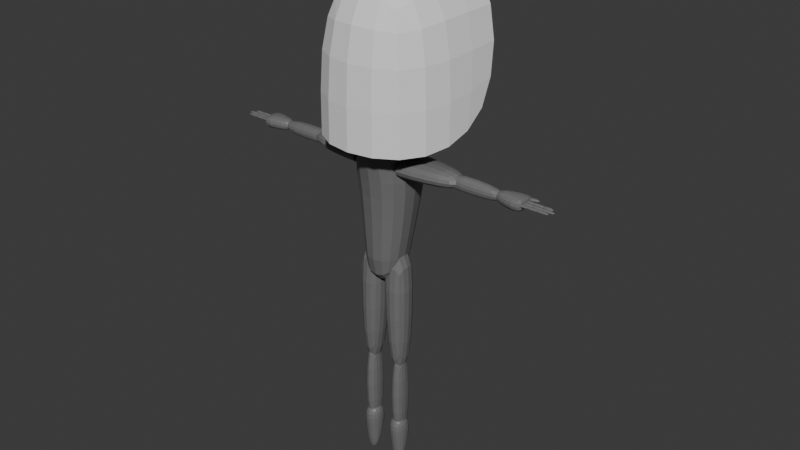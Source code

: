# Source: Base_CharacterE.blend  (saved by Blender 4.2.66; exported with 4.5.12 LTS)
import bpy
from mathutils import Matrix  # noqa: F401  (used for matrix-valued properties, if any)

bpy.ops.wm.read_factory_settings(use_empty=True)
scene = bpy.context.scene
scene.name = 'Scene'

# ---- collections
col_collection = bpy.data.collections.new('Collection'); scene.collection.children.link(col_collection)

# ---- materials (node trees are filled in below, after node groups)
mat_material = bpy.data.materials.new('Material')
mat_material.alpha_threshold = 0.0
mat_material.use_transparent_shadow = False
mat_material.roughness = 0.5
mat_material.line_color = (0.0, 0.0, 0.0, 1.0)

# ---- material node trees
mat_material.use_nodes = True; mat_material.node_tree.nodes.clear()
_N = mat_material.node_tree.nodes; _L = mat_material.node_tree.links
n0 = _N.new('ShaderNodeOutputMaterial'); n0.name = 'Material Output'; n0.location = (300, 300)
n1 = _N.new('ShaderNodeBsdfPrincipled'); n1.name = 'Principled BSDF'; n1.location = (10, 300)
n1.inputs[0].default_value = (0.1642, 0.1642, 0.1642, 1.0)
n1.inputs[3].default_value = 1.45
_L.new(n1.outputs[0], n0.inputs[0])
n0.is_active_output = True

# ---- world
world_world = bpy.data.worlds.new('World'); scene.world = world_world
world_world.use_nodes = True; world_world.node_tree.nodes.clear()
_N = world_world.node_tree.nodes; _L = world_world.node_tree.links
n0 = _N.new('ShaderNodeOutputWorld'); n0.name = 'World Output'; n0.location = (300, 300)
n1 = _N.new('ShaderNodeBackground'); n1.name = 'Background'; n1.location = (10, 300)
n1.inputs[0].default_value = (0.05088, 0.05088, 0.05088, 1.0)
_L.new(n1.outputs[0], n0.inputs[0])
n0.is_active_output = True
world_world.color = (0.05088, 0.05088, 0.05088)
world_world.sun_shadow_jitter_overblur = 0.0

# ---- meshes
me_cube = bpy.data.meshes.new('Cube')
me_cube.from_pydata([(-0.263, -0.5589, -0.4647), (-0.5774, -0.5589, 0.7229), (-0.263, 0.5589, -0.7449), (-0.5774, 0.5589, 0.7229), (0.263, -0.5589, -0.4647), (0.5774, -0.5589, 0.7229), (0.263, 0.5589, -0.7449), (0.5774, 0.5589, 0.7229)], [], [(0, 1, 3, 2), (2, 3, 7, 6), (6, 7, 5, 4), (4, 5, 1, 0), (2, 6, 4, 0), (7, 3, 1, 5)])
_k = {(1, 3): 0.25892, (2, 6): 0.21809, (3, 7): 0.25892, (5, 7): 0.25892, (1, 5): 0.25892}
me_cube.attributes.new('crease_edge', 'FLOAT', 'EDGE').data.foreach_set('value', [_k.get((min(e.vertices), max(e.vertices)), 0.0) for e in me_cube.edges])
_uv = me_cube.uv_layers.new(name='UVMap')
_uv.uv.foreach_set('vector', [0.375, 0.0, 0.625, 0.0, 0.625, 0.25, 0.375, 0.25, 0.375, 0.25, 0.625, 0.25, 0.625, 0.5, 0.375, 0.5, 0.375, 0.5, 0.625, 0.5, 0.625, 0.75, 0.375, 0.75, 0.375, 0.75, 0.625, 0.75, 0.625, 1.0, 0.375, 1.0, 0.125, 0.5, 0.375, 0.5, 0.375, 0.75, 0.125, 0.75, 0.625, 0.5, 0.875, 0.5, 0.875, 0.75, 0.625, 0.75])
me_cube.materials.append(mat_material)
me_cube.update()
me_cube_005 = bpy.data.meshes.new('Cube.005')
me_cube_005.from_pydata([(0.1652, -0.2033, -0.5533), (0.2994, -0.3237, 0.5817), (0.13, 0.1865, -0.5533), (0.2356, 0.3237, 0.5817), (-0.1652, -0.2033, -0.5533), (-0.2994, -0.3237, 0.5817), (-0.13, 0.1865, -0.5533), (-0.2356, 0.3237, 0.5817), (0.2994, -0.2004, 0.1972), (0.2356, 0.3237, 0.1972), (-0.2356, 0.3237, 0.1972), (-0.2994, -0.2004, 0.1972)], [], [(8, 9, 3, 1), (9, 10, 7, 3), (10, 11, 5, 7), (11, 8, 1, 5), (2, 0, 4, 6), (7, 5, 1, 3), (4, 0, 8, 11), (6, 4, 11, 10), (2, 6, 10, 9), (0, 2, 9, 8)])
_k = {(0, 2): 0.28523, (2, 6): 0.28523, (3, 7): 0.26176, (4, 6): 0.28523, (0, 4): 0.28523, (1, 5): 0.37332, (3, 9): 0.26176, (7, 10): 0.26176, (9, 10): 0.26176}
me_cube_005.attributes.new('crease_edge', 'FLOAT', 'EDGE').data.foreach_set('value', [_k.get((min(e.vertices), max(e.vertices)), 0.0) for e in me_cube_005.edges])
_uv = me_cube_005.uv_layers.new(name='UVMap')
_uv.uv.foreach_set('vector', [0.5173, 0.0, 0.5173, 0.25, 0.625, 0.25, 0.625, 0.0, 0.5173, 0.25, 0.5173, 0.5, 0.625, 0.5, 0.625, 0.25, 0.5173, 0.5, 0.5173, 0.75, 0.625, 0.75, 0.625, 0.5, 0.5173, 0.75, 0.5173, 1.0, 0.625, 1.0, 0.625, 0.75, 0.125, 0.5, 0.125, 0.75, 0.375, 0.75, 0.375, 0.5, 0.625, 0.5, 0.625, 0.75, 0.875, 0.75, 0.875, 0.5, 0.375, 0.75, 0.375, 1.0, 0.5173, 1.0, 0.5173, 0.75, 0.375, 0.5, 0.375, 0.75, 0.5173, 0.75, 0.5173, 0.5, 0.375, 0.25, 0.375, 0.5, 0.5173, 0.5, 0.5173, 0.25, 0.375, 0.0, 0.375, 0.25, 0.5173, 0.25, 0.5173, 0.0])
me_cube_005.materials.append(mat_material)
me_cube_005.update()
me_cube_006 = bpy.data.meshes.new('Cube.006')
me_cube_006.from_pydata([(-0.7689, -0.1173, -0.08341), (-0.7689, -0.1173, 0.08357), (-0.7689, 0.1173, -0.08341), (-0.7689, 0.1173, 0.08357), (-0.1955, -0.1828, -0.08341), (-0.1955, -0.1828, 0.08357), (-0.1955, 0.1828, -0.08341), (-0.1955, 0.1828, 0.08357)], [], [(0, 1, 3, 2), (2, 3, 7, 6), (6, 7, 5, 4), (4, 5, 1, 0), (2, 6, 4, 0), (7, 3, 1, 5)])
_k = {(6, 7): 0.53042, (4, 6): 0.53042, (5, 7): 0.53042, (4, 5): 0.53042}
me_cube_006.attributes.new('crease_edge', 'FLOAT', 'EDGE').data.foreach_set('value', [_k.get((min(e.vertices), max(e.vertices)), 0.0) for e in me_cube_006.edges])
_uv = me_cube_006.uv_layers.new(name='UVMap')
_uv.uv.foreach_set('vector', [0.375, 0.0, 0.625, 0.0, 0.625, 0.25, 0.375, 0.25, 0.375, 0.25, 0.625, 0.25, 0.625, 0.5, 0.375, 0.5, 0.375, 0.5, 0.625, 0.5, 0.625, 0.75, 0.375, 0.75, 0.375, 0.75, 0.625, 0.75, 0.625, 1.0, 0.375, 1.0, 0.125, 0.5, 0.375, 0.5, 0.375, 0.75, 0.125, 0.75, 0.625, 0.5, 0.875, 0.5, 0.875, 0.75, 0.625, 0.75])
me_cube_006.materials.append(mat_material)
me_cube_006.update()
me_cube_007 = bpy.data.meshes.new('Cube.007')
me_cube_007.from_pydata([(-1.123, -0.06985, -0.07289), (-1.123, -0.06985, 0.06459), (-1.123, 0.06985, -0.07289), (-1.123, 0.06985, 0.06459), (-0.5687, -0.06985, -0.07289), (-0.5687, -0.06985, 0.06459), (-0.5687, 0.06985, -0.07289), (-0.5687, 0.06985, 0.06459)], [], [(0, 1, 3, 2), (2, 3, 7, 6), (6, 7, 5, 4), (4, 5, 1, 0), (2, 6, 4, 0), (7, 3, 1, 5)])
_k = {(6, 7): 0.2398, (4, 6): 0.2398, (5, 7): 0.2398, (4, 5): 0.2398}
me_cube_007.attributes.new('crease_edge', 'FLOAT', 'EDGE').data.foreach_set('value', [_k.get((min(e.vertices), max(e.vertices)), 0.0) for e in me_cube_007.edges])
_uv = me_cube_007.uv_layers.new(name='UVMap')
_uv.uv.foreach_set('vector', [0.375, 0.0, 0.625, 0.0, 0.625, 0.25, 0.375, 0.25, 0.375, 0.25, 0.625, 0.25, 0.625, 0.5, 0.375, 0.5, 0.375, 0.5, 0.625, 0.5, 0.625, 0.75, 0.375, 0.75, 0.375, 0.75, 0.625, 0.75, 0.625, 1.0, 0.375, 1.0, 0.125, 0.5, 0.375, 0.5, 0.375, 0.75, 0.125, 0.75, 0.625, 0.5, 0.875, 0.5, 0.875, 0.75, 0.625, 0.75])
me_cube_007.materials.append(mat_material)
me_cube_007.update()
me_cube_008 = bpy.data.meshes.new('Cube.008')
me_cube_008.from_pydata([(-0.2457, -0.132, 0.2542), (0.01172, -0.132, 0.2542), (-0.2457, 0.132, 0.2542), (0.01172, 0.132, 0.2542), (-0.2251, -0.132, -0.9666), (-0.05062, -0.132, -0.9666), (-0.2251, 0.132, -0.9666), (-0.05062, 0.132, -0.9666)], [], [(0, 1, 3, 2), (2, 3, 7, 6), (6, 7, 5, 4), (4, 5, 1, 0), (2, 6, 4, 0), (7, 3, 1, 5)])
_k = {(0, 2): 0.29961, (0, 1): 0.29961, (1, 3): 0.29961, (2, 3): 0.29961}
me_cube_008.attributes.new('crease_edge', 'FLOAT', 'EDGE').data.foreach_set('value', [_k.get((min(e.vertices), max(e.vertices)), 0.0) for e in me_cube_008.edges])
_uv = me_cube_008.uv_layers.new(name='UVMap')
_uv.uv.foreach_set('vector', [0.375, 0.0, 0.625, 0.0, 0.625, 0.25, 0.375, 0.25, 0.375, 0.25, 0.625, 0.25, 0.625, 0.5, 0.375, 0.5, 0.375, 0.5, 0.625, 0.5, 0.625, 0.75, 0.375, 0.75, 0.375, 0.75, 0.625, 0.75, 0.625, 1.0, 0.375, 1.0, 0.125, 0.5, 0.375, 0.5, 0.375, 0.75, 0.125, 0.75, 0.625, 0.5, 0.875, 0.5, 0.875, 0.75, 0.625, 0.75])
me_cube_008.materials.append(mat_material)
me_cube_008.update()
me_cube_009 = bpy.data.meshes.new('Cube.009')
me_cube_009.from_pydata([(-0.2047, -0.1076, 0.154), (-0.07099, -0.1076, 0.154), (-0.2047, 0.1076, 0.154), (-0.07099, 0.1076, 0.154), (-0.2047, -0.1076, -0.8735), (-0.07099, -0.1076, -0.8735), (-0.2047, 0.1076, -0.8735), (-0.07099, 0.1076, -0.8735)], [], [(0, 1, 3, 2), (2, 3, 7, 6), (6, 7, 5, 4), (4, 5, 1, 0), (2, 6, 4, 0), (7, 3, 1, 5)])
_uv = me_cube_009.uv_layers.new(name='UVMap')
_uv.uv.foreach_set('vector', [0.375, 0.0, 0.625, 0.0, 0.625, 0.25, 0.375, 0.25, 0.375, 0.25, 0.625, 0.25, 0.625, 0.5, 0.375, 0.5, 0.375, 0.5, 0.625, 0.5, 0.625, 0.75, 0.375, 0.75, 0.375, 0.75, 0.625, 0.75, 0.625, 1.0, 0.375, 1.0, 0.125, 0.5, 0.375, 0.5, 0.375, 0.75, 0.125, 0.75, 0.625, 0.5, 0.875, 0.5, 0.875, 0.75, 0.625, 0.75])
me_cube_009.materials.append(mat_material)
me_cube_009.update()
me_cube_010 = bpy.data.meshes.new('Cube.010')
me_cube_010.from_pydata([(-0.221, -0.1303, -0.07304), (-0.04606, -0.1303, -0.07304), (-0.221, 0.07691, -0.07304), (-0.04606, 0.07691, -0.07304), (-0.1902, -0.06543, -0.5527), (-0.08548, -0.06543, -0.5527), (-0.1902, -0.01098, -0.5527), (-0.08548, -0.01098, -0.5527), (-0.2162, 0.09786, -0.2542), (-0.05952, 0.09786, -0.2542), (-0.2162, -0.09786, -0.3129), (-0.05952, -0.09786, -0.3129)], [], [(0, 1, 3, 2), (8, 9, 7, 6), (6, 7, 5, 4), (10, 11, 1, 0), (8, 6, 4, 10), (9, 3, 1, 11), (7, 9, 11, 5), (2, 8, 10, 0), (4, 5, 11, 10), (2, 3, 9, 8)])
_uv = me_cube_010.uv_layers.new(name='UVMap')
_uv.uv.foreach_set('vector', [0.375, 0.0, 0.625, 0.0, 0.625, 0.25, 0.375, 0.25, 0.375, 0.375, 0.625, 0.375, 0.625, 0.5, 0.375, 0.5, 0.375, 0.5, 0.625, 0.5, 0.625, 0.75, 0.375, 0.75, 0.375, 0.875, 0.625, 0.875, 0.625, 1.0, 0.375, 1.0, 0.25, 0.5, 0.375, 0.5, 0.375, 0.75, 0.25, 0.75, 0.75, 0.5, 0.875, 0.5, 0.875, 0.75, 0.75, 0.75, 0.625, 0.5, 0.75, 0.5, 0.75, 0.75, 0.625, 0.75, 0.125, 0.5, 0.25, 0.5, 0.25, 0.75, 0.125, 0.75, 0.375, 0.75, 0.625, 0.75, 0.625, 0.875, 0.375, 0.875, 0.375, 0.25, 0.625, 0.25, 0.625, 0.375, 0.375, 0.375])
me_cube_010.materials.append(mat_material)
me_cube_010.update()
me_cube_011 = bpy.data.meshes.new('Cube.011')
me_cube_011.from_pydata([(-0.06798, -0.03216, -0.0627), (-0.04462, -0.03867, 0.1717), (-0.06798, 0.148, -0.0627), (-0.04462, 0.07955, 0.1717), (0.06798, -0.03216, -0.0627), (0.04462, -0.03867, 0.1717), (0.06798, 0.148, -0.0627), (0.04462, 0.07955, 0.1717)], [], [(0, 1, 3, 2), (2, 3, 7, 6), (6, 7, 5, 4), (4, 5, 1, 0), (2, 6, 4, 0), (7, 3, 1, 5)])
_k = {(0, 2): 1.0, (2, 6): 1.0, (4, 6): 1.0, (0, 4): 1.0}
me_cube_011.attributes.new('crease_edge', 'FLOAT', 'EDGE').data.foreach_set('value', [_k.get((min(e.vertices), max(e.vertices)), 0.0) for e in me_cube_011.edges])
_uv = me_cube_011.uv_layers.new(name='UVMap')
_uv.uv.foreach_set('vector', [0.375, 0.0, 0.625, 0.0, 0.625, 0.25, 0.375, 0.25, 0.375, 0.25, 0.625, 0.25, 0.625, 0.5, 0.375, 0.5, 0.375, 0.5, 0.625, 0.5, 0.625, 0.75, 0.375, 0.75, 0.375, 0.75, 0.625, 0.75, 0.625, 1.0, 0.375, 1.0, 0.125, 0.5, 0.375, 0.5, 0.375, 0.75, 0.125, 0.75, 0.625, 0.5, 0.875, 0.5, 0.875, 0.75, 0.625, 0.75])
me_cube_011.materials.append(mat_material)
me_cube_011.update()
me_cube_012 = bpy.data.meshes.new('Cube.012')
me_cube_012.from_pydata([(-1.256, -0.1068, -0.06713), (-1.256, -0.1068, 0.05883), (-1.256, 0.1068, -0.06713), (-1.256, 0.1068, 0.05883), (-0.9862, -0.05335, -0.06713), (-0.9862, -0.05335, 0.05883), (-0.9862, 0.05335, -0.06713), (-0.9862, 0.05335, 0.05883)], [], [(0, 1, 3, 2), (2, 3, 7, 6), (6, 7, 5, 4), (4, 5, 1, 0), (2, 6, 4, 0), (7, 3, 1, 5)])
_k = {(0, 2): 0.33725, (0, 1): 0.33725, (1, 3): 0.33725, (2, 3): 0.48577, (2, 6): 0.14852, (3, 7): 0.14852, (6, 7): 0.14852}
me_cube_012.attributes.new('crease_edge', 'FLOAT', 'EDGE').data.foreach_set('value', [_k.get((min(e.vertices), max(e.vertices)), 0.0) for e in me_cube_012.edges])
_uv = me_cube_012.uv_layers.new(name='UVMap')
_uv.uv.foreach_set('vector', [0.375, 0.0, 0.625, 0.0, 0.625, 0.25, 0.375, 0.25, 0.375, 0.25, 0.625, 0.25, 0.625, 0.5, 0.375, 0.5, 0.375, 0.5, 0.625, 0.5, 0.625, 0.75, 0.375, 0.75, 0.375, 0.75, 0.625, 0.75, 0.625, 1.0, 0.375, 1.0, 0.125, 0.5, 0.375, 0.5, 0.375, 0.75, 0.125, 0.75, 0.625, 0.5, 0.875, 0.5, 0.875, 0.75, 0.625, 0.75])
me_cube_012.materials.append(mat_material)
me_cube_012.update()
me_cube_013 = bpy.data.meshes.new('Cube.013')
me_cube_013.from_pydata([(-1.36, 0.01454, -0.01856), (-1.36, 0.01454, 0.01025), (-1.207, 0.02112, -0.01856), (-1.207, 0.02112, 0.01025), (-1.35, -0.02356, -0.01856), (-1.35, -0.02356, 0.01025), (-1.197, -0.02621, -0.01856), (-1.197, -0.02621, 0.01025)], [], [(0, 1, 3, 2), (2, 3, 7, 6), (6, 7, 5, 4), (4, 5, 1, 0), (2, 6, 4, 0), (7, 3, 1, 5)])
_uv = me_cube_013.uv_layers.new(name='UVMap')
_uv.uv.foreach_set('vector', [0.375, 0.0, 0.625, 0.0, 0.625, 0.25, 0.375, 0.25, 0.375, 0.25, 0.625, 0.25, 0.625, 0.5, 0.375, 0.5, 0.375, 0.5, 0.625, 0.5, 0.625, 0.75, 0.375, 0.75, 0.375, 0.75, 0.625, 0.75, 0.625, 1.0, 0.375, 1.0, 0.125, 0.5, 0.375, 0.5, 0.375, 0.75, 0.125, 0.75, 0.625, 0.5, 0.875, 0.5, 0.875, 0.75, 0.625, 0.75])
me_cube_013.materials.append(mat_material)
me_cube_013.update()
me_cube_014 = bpy.data.meshes.new('Cube.014')
me_cube_014.from_pydata([(-1.444, 0.01152, -0.01856), (-1.444, 0.01152, 0.01025), (-1.291, 0.01906, -0.01856), (-1.291, 0.01906, 0.01025), (-1.434, -0.02052, -0.01856), (-1.434, -0.02052, 0.01025), (-1.281, -0.02449, -0.01856), (-1.281, -0.02449, 0.01025)], [], [(0, 1, 3, 2), (2, 3, 7, 6), (6, 7, 5, 4), (4, 5, 1, 0), (2, 6, 4, 0), (7, 3, 1, 5)])
_uv = me_cube_014.uv_layers.new(name='UVMap')
_uv.uv.foreach_set('vector', [0.375, 0.0, 0.625, 0.0, 0.625, 0.25, 0.375, 0.25, 0.375, 0.25, 0.625, 0.25, 0.625, 0.5, 0.375, 0.5, 0.375, 0.5, 0.625, 0.5, 0.625, 0.75, 0.375, 0.75, 0.375, 0.75, 0.625, 0.75, 0.625, 1.0, 0.375, 1.0, 0.125, 0.5, 0.375, 0.5, 0.375, 0.75, 0.125, 0.75, 0.625, 0.5, 0.875, 0.5, 0.875, 0.75, 0.625, 0.75])
me_cube_014.materials.append(mat_material)
me_cube_014.update()
me_cube_015 = bpy.data.meshes.new('Cube.015')
me_cube_015.from_pydata([(-1.347, 0.05287, -0.01856), (-1.347, 0.05287, 0.01025), (-1.187, 0.05529, -0.01856), (-1.187, 0.05529, 0.01025), (-1.337, 0.01338, -0.01856), (-1.337, 0.01338, 0.01025), (-1.177, 0.01446, -0.01856), (-1.177, 0.01446, 0.01025)], [], [(0, 1, 3, 2), (2, 3, 7, 6), (6, 7, 5, 4), (4, 5, 1, 0), (2, 6, 4, 0), (7, 3, 1, 5)])
_uv = me_cube_015.uv_layers.new(name='UVMap')
_uv.uv.foreach_set('vector', [0.375, 0.0, 0.625, 0.0, 0.625, 0.25, 0.375, 0.25, 0.375, 0.25, 0.625, 0.25, 0.625, 0.5, 0.375, 0.5, 0.375, 0.5, 0.625, 0.5, 0.625, 0.75, 0.375, 0.75, 0.375, 0.75, 0.625, 0.75, 0.625, 1.0, 0.375, 1.0, 0.125, 0.5, 0.375, 0.5, 0.375, 0.75, 0.125, 0.75, 0.625, 0.5, 0.875, 0.5, 0.875, 0.75, 0.625, 0.75])
me_cube_015.materials.append(mat_material)
me_cube_015.update()
me_cube_016 = bpy.data.meshes.new('Cube.016')
me_cube_016.from_pydata([(-1.423, 0.04882, -0.01856), (-1.423, 0.04882, 0.01025), (-1.263, 0.05529, -0.01856), (-1.263, 0.05529, 0.01025), (-1.412, 0.01739, -0.01856), (-1.412, 0.01739, 0.01025), (-1.253, 0.01446, -0.01856), (-1.253, 0.01446, 0.01025)], [], [(0, 1, 3, 2), (2, 3, 7, 6), (6, 7, 5, 4), (4, 5, 1, 0), (2, 6, 4, 0), (7, 3, 1, 5)])
_uv = me_cube_016.uv_layers.new(name='UVMap')
_uv.uv.foreach_set('vector', [0.375, 0.0, 0.625, 0.0, 0.625, 0.25, 0.375, 0.25, 0.375, 0.25, 0.625, 0.25, 0.625, 0.5, 0.375, 0.5, 0.375, 0.5, 0.625, 0.5, 0.625, 0.75, 0.375, 0.75, 0.375, 0.75, 0.625, 0.75, 0.625, 1.0, 0.375, 1.0, 0.125, 0.5, 0.375, 0.5, 0.375, 0.75, 0.125, 0.75, 0.625, 0.5, 0.875, 0.5, 0.875, 0.75, 0.625, 0.75])
me_cube_016.materials.append(mat_material)
me_cube_016.update()
me_cube_017 = bpy.data.meshes.new('Cube.017')
me_cube_017.from_pydata([(-1.338, 0.05967, -0.01856), (-1.338, 0.05967, 0.01025), (-1.194, 0.06325, -0.01856), (-1.194, 0.06325, 0.01025), (-1.329, 0.02457, -0.01856), (-1.329, 0.02457, 0.01025), (-1.184, 0.02423, -0.01856), (-1.184, 0.02423, 0.01025)], [], [(0, 1, 3, 2), (2, 3, 7, 6), (6, 7, 5, 4), (4, 5, 1, 0), (2, 6, 4, 0), (7, 3, 1, 5)])
_uv = me_cube_017.uv_layers.new(name='UVMap')
_uv.uv.foreach_set('vector', [0.375, 0.0, 0.625, 0.0, 0.625, 0.25, 0.375, 0.25, 0.375, 0.25, 0.625, 0.25, 0.625, 0.5, 0.375, 0.5, 0.375, 0.5, 0.625, 0.5, 0.625, 0.75, 0.375, 0.75, 0.375, 0.75, 0.625, 0.75, 0.625, 1.0, 0.375, 1.0, 0.125, 0.5, 0.375, 0.5, 0.375, 0.75, 0.125, 0.75, 0.625, 0.5, 0.875, 0.5, 0.875, 0.75, 0.625, 0.75])
me_cube_017.materials.append(mat_material)
me_cube_017.update()
me_cube_018 = bpy.data.meshes.new('Cube.018')
me_cube_018.from_pydata([(-1.417, 0.05541, -0.01856), (-1.417, 0.05541, 0.01025), (-1.273, 0.06325, -0.01856), (-1.273, 0.06325, 0.01025), (-1.408, 0.02884, -0.01856), (-1.408, 0.02884, 0.01025), (-1.263, 0.02424, -0.01856), (-1.263, 0.02424, 0.01025)], [], [(0, 1, 3, 2), (2, 3, 7, 6), (6, 7, 5, 4), (4, 5, 1, 0), (2, 6, 4, 0), (7, 3, 1, 5)])
_uv = me_cube_018.uv_layers.new(name='UVMap')
_uv.uv.foreach_set('vector', [0.375, 0.0, 0.625, 0.0, 0.625, 0.25, 0.375, 0.25, 0.375, 0.25, 0.625, 0.25, 0.625, 0.5, 0.375, 0.5, 0.375, 0.5, 0.625, 0.5, 0.625, 0.75, 0.375, 0.75, 0.375, 0.75, 0.625, 0.75, 0.625, 1.0, 0.375, 1.0, 0.125, 0.5, 0.375, 0.5, 0.375, 0.75, 0.125, 0.75, 0.625, 0.5, 0.875, 0.5, 0.875, 0.75, 0.625, 0.75])
me_cube_018.materials.append(mat_material)
me_cube_018.update()
me_cube_021 = bpy.data.meshes.new('Cube.021')
me_cube_021.from_pydata([(-1.511, 0.0105, -0.01856), (-1.511, 0.0105, 0.01025), (-1.37, 0.01566, -0.01856), (-1.37, 0.01566, 0.01025), (-1.502, -0.01949, -0.01856), (-1.502, -0.01949, 0.01025), (-1.361, -0.02158, -0.01856), (-1.361, -0.02158, 0.01025)], [], [(0, 1, 3, 2), (2, 3, 7, 6), (6, 7, 5, 4), (4, 5, 1, 0), (2, 6, 4, 0), (7, 3, 1, 5)])
_uv = me_cube_021.uv_layers.new(name='UVMap')
_uv.uv.foreach_set('vector', [0.375, 0.0, 0.625, 0.0, 0.625, 0.25, 0.375, 0.25, 0.375, 0.25, 0.625, 0.25, 0.625, 0.5, 0.375, 0.5, 0.375, 0.5, 0.625, 0.5, 0.625, 0.75, 0.375, 0.75, 0.375, 0.75, 0.625, 0.75, 0.625, 1.0, 0.375, 1.0, 0.125, 0.5, 0.375, 0.5, 0.375, 0.75, 0.125, 0.75, 0.625, 0.5, 0.875, 0.5, 0.875, 0.75, 0.625, 0.75])
me_cube_021.materials.append(mat_material)
me_cube_021.update()
me_cube_022 = bpy.data.meshes.new('Cube.022')
me_cube_022.from_pydata([(-1.474, 0.04735, -0.01856), (-1.474, 0.04735, 0.01025), (-1.367, 0.05348, -0.01856), (-1.367, 0.05348, 0.01025), (-1.467, 0.01904, -0.01856), (-1.467, 0.01904, 0.01025), (-1.36, 0.01599, -0.01856), (-1.36, 0.01599, 0.01025)], [], [(0, 1, 3, 2), (2, 3, 7, 6), (6, 7, 5, 4), (4, 5, 1, 0), (2, 6, 4, 0), (7, 3, 1, 5)])
_uv = me_cube_022.uv_layers.new(name='UVMap')
_uv.uv.foreach_set('vector', [0.375, 0.0, 0.625, 0.0, 0.625, 0.25, 0.375, 0.25, 0.375, 0.25, 0.625, 0.25, 0.625, 0.5, 0.375, 0.5, 0.375, 0.5, 0.625, 0.5, 0.625, 0.75, 0.375, 0.75, 0.375, 0.75, 0.625, 0.75, 0.625, 1.0, 0.375, 1.0, 0.125, 0.5, 0.375, 0.5, 0.375, 0.75, 0.125, 0.75, 0.625, 0.5, 0.875, 0.5, 0.875, 0.75, 0.625, 0.75])
me_cube_022.materials.append(mat_material)
me_cube_022.update()
me_cube_023 = bpy.data.meshes.new('Cube.023')
me_cube_023.from_pydata([(-1.483, 0.05358, -0.01856), (-1.483, 0.05358, 0.01025), (-1.35, 0.06046, -0.01856), (-1.35, 0.06046, 0.01025), (-1.475, 0.0307, -0.01856), (-1.475, 0.0307, 0.01025), (-1.341, 0.0266, -0.01856), (-1.341, 0.0266, 0.01025)], [], [(0, 1, 3, 2), (2, 3, 7, 6), (6, 7, 5, 4), (4, 5, 1, 0), (2, 6, 4, 0), (7, 3, 1, 5)])
_uv = me_cube_023.uv_layers.new(name='UVMap')
_uv.uv.foreach_set('vector', [0.375, 0.0, 0.625, 0.0, 0.625, 0.25, 0.375, 0.25, 0.375, 0.25, 0.625, 0.25, 0.625, 0.5, 0.375, 0.5, 0.375, 0.5, 0.625, 0.5, 0.625, 0.75, 0.375, 0.75, 0.375, 0.75, 0.625, 0.75, 0.625, 1.0, 0.375, 1.0, 0.125, 0.5, 0.375, 0.5, 0.375, 0.75, 0.125, 0.75, 0.625, 0.5, 0.875, 0.5, 0.875, 0.75, 0.625, 0.75])
me_cube_023.materials.append(mat_material)
me_cube_023.update()
me_cube_024 = bpy.data.meshes.new('Cube.024')
me_cube_024.from_pydata([(-1.244, 0.05951, -0.01856), (-1.244, 0.05951, 0.01025), (-1.09, 0.03302, -0.01856), (-1.09, 0.03302, 0.01025), (-1.257, 0.01047, -0.01856), (-1.257, 0.01047, 0.01025), (-1.104, -0.01763, -0.01856), (-1.104, -0.01763, 0.01025)], [], [(0, 1, 3, 2), (2, 3, 7, 6), (6, 7, 5, 4), (4, 5, 1, 0), (2, 6, 4, 0), (7, 3, 1, 5)])
_uv = me_cube_024.uv_layers.new(name='UVMap')
_uv.uv.foreach_set('vector', [0.375, 0.0, 0.625, 0.0, 0.625, 0.25, 0.375, 0.25, 0.375, 0.25, 0.625, 0.25, 0.625, 0.5, 0.375, 0.5, 0.375, 0.5, 0.625, 0.5, 0.625, 0.75, 0.375, 0.75, 0.375, 0.75, 0.625, 0.75, 0.625, 1.0, 0.375, 1.0, 0.125, 0.5, 0.375, 0.5, 0.375, 0.75, 0.125, 0.75, 0.625, 0.5, 0.875, 0.5, 0.875, 0.75, 0.625, 0.75])
me_cube_024.materials.append(mat_material)
me_cube_024.update()
me_cube_025 = bpy.data.meshes.new('Cube.025')
me_cube_025.from_pydata([(-1.319, 0.06863, -0.01856), (-1.319, 0.06863, 0.01025), (-1.163, 0.04698, -0.01856), (-1.163, 0.04698, 0.01025), (-1.327, 0.02921, -0.01856), (-1.327, 0.02921, 0.01025), (-1.176, -0.003667, -0.01856), (-1.176, -0.003667, 0.01025)], [], [(0, 1, 3, 2), (2, 3, 7, 6), (6, 7, 5, 4), (4, 5, 1, 0), (2, 6, 4, 0), (7, 3, 1, 5)])
_uv = me_cube_025.uv_layers.new(name='UVMap')
_uv.uv.foreach_set('vector', [0.375, 0.0, 0.625, 0.0, 0.625, 0.25, 0.375, 0.25, 0.375, 0.25, 0.625, 0.25, 0.625, 0.5, 0.375, 0.5, 0.375, 0.5, 0.625, 0.5, 0.625, 0.75, 0.375, 0.75, 0.375, 0.75, 0.625, 0.75, 0.625, 1.0, 0.375, 1.0, 0.125, 0.5, 0.375, 0.5, 0.375, 0.75, 0.125, 0.75, 0.625, 0.5, 0.875, 0.5, 0.875, 0.75, 0.625, 0.75])
me_cube_025.materials.append(mat_material)
me_cube_025.update()
me_cube_001 = bpy.data.meshes.new('Cube.001')
me_cube_001.from_pydata([(-1.439, -1.252, -2.188), (-1.439, -1.252, 1.379), (-1.439, 1.483, -2.188), (-1.439, 1.483, 1.379), (1.439, -1.252, -2.188), (1.439, -1.252, 1.379), (1.439, 1.483, -2.188), (1.439, 1.483, 1.379)], [], [(0, 1, 3, 2), (6, 7, 5, 4), (4, 5, 1, 0), (7, 3, 1, 5)])
_uv = me_cube_001.uv_layers.new(name='UVMap')
_uv.uv.foreach_set('vector', [0.375, 0.0, 0.625, 0.0, 0.625, 0.25, 0.375, 0.25, 0.375, 0.5, 0.625, 0.5, 0.625, 0.75, 0.375, 0.75, 0.375, 0.75, 0.625, 0.75, 0.625, 1.0, 0.375, 1.0, 0.625, 0.5, 0.875, 0.5, 0.875, 0.75, 0.625, 0.75])
me_cube_001.update()

# ---- objects
ob_head = bpy.data.objects.new('Head', me_cube)
ob_torax = bpy.data.objects.new('Torax', me_cube_005)
ob_arms = bpy.data.objects.new('Arms', me_cube_006)
ob_forearms = bpy.data.objects.new('Forearms', me_cube_007)
ob_tights = bpy.data.objects.new('Tights', me_cube_008)
ob_legs = bpy.data.objects.new('Legs', me_cube_009)
ob_foots = bpy.data.objects.new('Foots', me_cube_010)
ob_neck = bpy.data.objects.new('Neck', me_cube_011)
ob_hands = bpy.data.objects.new('Hands', me_cube_012)
ob_hands_001 = bpy.data.objects.new('Hands.001', me_cube_013)
ob_hands_002 = bpy.data.objects.new('Hands.002', me_cube_014)
ob_hands_003 = bpy.data.objects.new('Hands.003', me_cube_015)
ob_hands_004 = bpy.data.objects.new('Hands.004', me_cube_016)
ob_hands_005 = bpy.data.objects.new('Hands.005', me_cube_017)
ob_hands_006 = bpy.data.objects.new('Hands.006', me_cube_018)
ob_hands_009 = bpy.data.objects.new('Hands.009', me_cube_021)
ob_hands_010 = bpy.data.objects.new('Hands.010', me_cube_022)
ob_hands_011 = bpy.data.objects.new('Hands.011', me_cube_023)
ob_hands_007 = bpy.data.objects.new('Hands.007', me_cube_024)
ob_hands_008 = bpy.data.objects.new('Hands.008', me_cube_025)
ob_cube = bpy.data.objects.new('Cube', me_cube_001)

# ---- transforms, parenting, visibility, modifiers, constraints
ob_head.location = (0.0, 0.1836, 1.625)
_m = ob_head.modifiers.new('Subdivision', 'SUBSURF')
ob_torax.location = (0.0, 0.0, 0.4702)
ob_torax.scale = (1.0, 1.0, 1.119)
_m = ob_torax.modifiers.new('Subdivision', 'SUBSURF')
ob_arms.location = (0.0, 0.0, 0.8879)
_m = ob_arms.modifiers.new('Mirror', 'MIRROR')
_m = ob_arms.modifiers.new('Subdivision', 'SUBSURF')
ob_forearms.location = (0.0, 0.0, 0.8879)
_m = ob_forearms.modifiers.new('Mirror', 'MIRROR')
_m = ob_forearms.modifiers.new('Subdivision', 'SUBSURF')
ob_tights.location = (-0.01094, -1.367e-07, -0.1293)
_m = ob_tights.modifiers.new('Mirror', 'MIRROR')
_m = ob_tights.modifiers.new('Subdivision', 'SUBSURF')
ob_legs.location = (-0.01094, -1.367e-07, -0.8626)
_m = ob_legs.modifiers.new('Mirror', 'MIRROR')
_m = ob_legs.modifiers.new('Subdivision', 'SUBSURF')
ob_foots.location = (-0.01094, -1.367e-07, -1.364)
_m = ob_foots.modifiers.new('Mirror', 'MIRROR')
_m = ob_foots.modifiers.new('Subdivision', 'SUBSURF')
ob_neck.location = (0.0, -0.02885, 1.089)
ob_neck.scale = (1.0, 1.145, 1.659)
_m = ob_neck.modifiers.new('Subdivision', 'SUBSURF')
ob_hands.location = (0.0, 0.0, 0.8879)
_m = ob_hands.modifiers.new('Mirror', 'MIRROR')
_m = ob_hands.modifiers.new('Subdivision', 'SUBSURF')
ob_hands_001.location = (0.0, 0.0, 0.8936)
_m = ob_hands_001.modifiers.new('Mirror', 'MIRROR')
_m = ob_hands_001.modifiers.new('Subdivision', 'SUBSURF')
ob_hands_002.location = (0.0, 0.0, 0.8936)
_m = ob_hands_002.modifiers.new('Mirror', 'MIRROR')
_m = ob_hands_002.modifiers.new('Subdivision', 'SUBSURF')
ob_hands_003.location = (0.0, 0.0, 0.8936)
_m = ob_hands_003.modifiers.new('Mirror', 'MIRROR')
_m = ob_hands_003.modifiers.new('Subdivision', 'SUBSURF')
ob_hands_004.location = (0.0, 0.0, 0.8936)
_m = ob_hands_004.modifiers.new('Mirror', 'MIRROR')
_m = ob_hands_004.modifiers.new('Subdivision', 'SUBSURF')
ob_hands_005.location = (0.0, -0.08352, 0.8936)
_m = ob_hands_005.modifiers.new('Mirror', 'MIRROR')
_m = ob_hands_005.modifiers.new('Subdivision', 'SUBSURF')
ob_hands_006.location = (0.0, -0.08352, 0.8936)
_m = ob_hands_006.modifiers.new('Mirror', 'MIRROR')
_m = ob_hands_006.modifiers.new('Subdivision', 'SUBSURF')
ob_hands_009.location = (0.0, 0.0, 0.8936)
_m = ob_hands_009.modifiers.new('Mirror', 'MIRROR')
_m = ob_hands_009.modifiers.new('Subdivision', 'SUBSURF')
ob_hands_010.location = (0.0, 0.0, 0.8936)
_m = ob_hands_010.modifiers.new('Mirror', 'MIRROR')
_m = ob_hands_010.modifiers.new('Subdivision', 'SUBSURF')
ob_hands_011.location = (0.0, -0.08352, 0.8936)
_m = ob_hands_011.modifiers.new('Mirror', 'MIRROR')
_m = ob_hands_011.modifiers.new('Subdivision', 'SUBSURF')
ob_hands_007.location = (0.0, 0.04967, 0.8936)
_m = ob_hands_007.modifiers.new('Mirror', 'MIRROR')
_m = ob_hands_007.modifiers.new('Subdivision', 'SUBSURF')
ob_hands_008.location = (0.0, 0.04967, 0.8936)
_m = ob_hands_008.modifiers.new('Mirror', 'MIRROR')
_m = ob_hands_008.modifiers.new('Subdivision', 'SUBSURF')
ob_cube.location = (0.0, 0.0, 1.943)
ob_cube.scale = (0.3945, 0.3945, 0.3945)
_m = ob_cube.modifiers.new('Subdivision', 'SUBSURF')
_m = ob_cube.modifiers.new('Solidify', 'SOLIDIFY')
_m.thickness = 0.18

# ---- collection membership
col_collection.objects.link(ob_head)
col_collection.objects.link(ob_torax)
col_collection.objects.link(ob_arms)
col_collection.objects.link(ob_forearms)
col_collection.objects.link(ob_tights)
col_collection.objects.link(ob_legs)
col_collection.objects.link(ob_foots)
col_collection.objects.link(ob_neck)
col_collection.objects.link(ob_hands)
col_collection.objects.link(ob_hands_001)
col_collection.objects.link(ob_hands_002)
col_collection.objects.link(ob_hands_003)
col_collection.objects.link(ob_hands_004)
col_collection.objects.link(ob_hands_005)
col_collection.objects.link(ob_hands_006)
col_collection.objects.link(ob_hands_009)
col_collection.objects.link(ob_hands_010)
col_collection.objects.link(ob_hands_011)
col_collection.objects.link(ob_hands_007)
col_collection.objects.link(ob_hands_008)
col_collection.objects.link(ob_cube)

# ---- scene / render settings (as saved in the file)
scene.frame_start = 1; scene.frame_end = 250; scene.frame_set(1)
scene.render.engine = 'BLENDER_EEVEE_NEXT'
bpy.context.view_layer.update()

# ---- added for rendering (the .blend has no active camera and no usable light): camera, sun
cam_auto = bpy.data.cameras.new('AutoCamera')
cam_auto.lens = 50.0
cam_auto.sensor_width = 36.0
cam_auto.clip_end = 1000.0
ob_auto_camera = bpy.data.objects.new('AutoCamera', cam_auto)
scene.collection.objects.link(ob_auto_camera)
ob_auto_camera.location = (5.01999, -5.8772, 4.2722)
ob_auto_camera.rotation_euler = (1.09748, -7.21219e-08, 0.694738)
scene.camera = ob_auto_camera
light_auto_sun = bpy.data.lights.new('AutoSun', 'SUN')
light_auto_sun.energy = 3.0
light_auto_sun.angle = 0.0523599
ob_auto_sun = bpy.data.objects.new('AutoSun', light_auto_sun)
scene.collection.objects.link(ob_auto_sun)
ob_auto_sun.rotation_euler = (0.872665, 0.174533, 0.523599)
bpy.context.view_layer.update()
